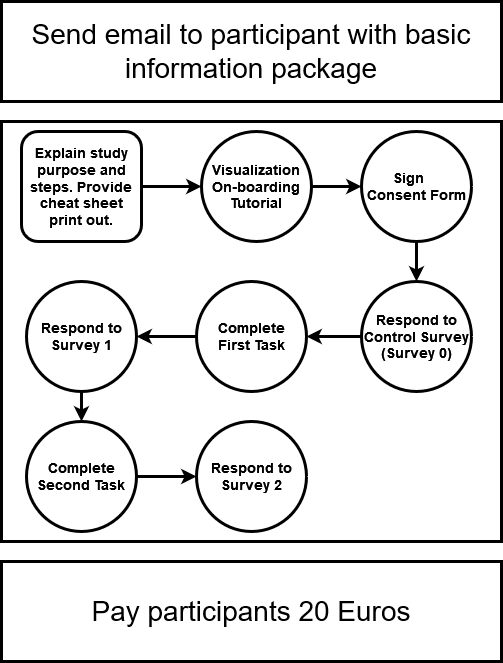

The diagram above was exported from draw.io. Its source (the exported page's mxGraphModel, read from the mxfile embedded in the PNG):
<mxGraphModel dx="880" dy="470" grid="1" gridSize="10" guides="1" tooltips="1" connect="1" arrows="1" fold="1" page="1" pageScale="1" pageWidth="850" pageHeight="1100" math="0" shadow="0">
  <root>
    <mxCell id="0" />
    <mxCell id="1" parent="0" />
    <mxCell id="rGCYx-K0c9ckzO9H0JVM-1" value="Pay participants 20 Euros" style="rounded=0;whiteSpace=wrap;html=1;fontSize=28;strokeWidth=3;" vertex="1" parent="1">
      <mxGeometry x="300" y="670" width="500" height="100" as="geometry" />
    </mxCell>
    <mxCell id="rGCYx-K0c9ckzO9H0JVM-2" value="" style="rounded=0;whiteSpace=wrap;html=1;strokeWidth=3;" vertex="1" parent="1">
      <mxGeometry x="300" y="230" width="500" height="420" as="geometry" />
    </mxCell>
    <mxCell id="rGCYx-K0c9ckzO9H0JVM-7" value="" style="edgeStyle=orthogonalEdgeStyle;rounded=0;orthogonalLoop=1;jettySize=auto;html=1;strokeWidth=3;" edge="1" parent="1" source="rGCYx-K0c9ckzO9H0JVM-4" target="rGCYx-K0c9ckzO9H0JVM-5">
      <mxGeometry relative="1" as="geometry" />
    </mxCell>
    <mxCell id="rGCYx-K0c9ckzO9H0JVM-4" value="Explain study purpose and steps. Provide cheat sheet print out." style="rounded=1;whiteSpace=wrap;html=1;strokeWidth=3;fontStyle=1;fontSize=14;" vertex="1" parent="1">
      <mxGeometry x="320" y="240" width="120" height="110" as="geometry" />
    </mxCell>
    <mxCell id="rGCYx-K0c9ckzO9H0JVM-8" value="" style="edgeStyle=orthogonalEdgeStyle;rounded=0;orthogonalLoop=1;jettySize=auto;html=1;strokeWidth=3;" edge="1" parent="1" source="rGCYx-K0c9ckzO9H0JVM-5" target="rGCYx-K0c9ckzO9H0JVM-6">
      <mxGeometry relative="1" as="geometry" />
    </mxCell>
    <mxCell id="rGCYx-K0c9ckzO9H0JVM-5" value="Visualization On-boarding Tutorial" style="ellipse;whiteSpace=wrap;html=1;aspect=fixed;strokeWidth=3;fontStyle=1;fontSize=14;rotation=0;" vertex="1" parent="1">
      <mxGeometry x="500" y="240" width="110" height="110" as="geometry" />
    </mxCell>
    <mxCell id="rGCYx-K0c9ckzO9H0JVM-10" style="edgeStyle=orthogonalEdgeStyle;rounded=0;orthogonalLoop=1;jettySize=auto;html=1;exitX=0.5;exitY=1;exitDx=0;exitDy=0;entryX=0.5;entryY=0;entryDx=0;entryDy=0;strokeWidth=3;" edge="1" parent="1" source="rGCYx-K0c9ckzO9H0JVM-6" target="rGCYx-K0c9ckzO9H0JVM-9">
      <mxGeometry relative="1" as="geometry" />
    </mxCell>
    <mxCell id="rGCYx-K0c9ckzO9H0JVM-6" value="Sign&amp;nbsp;&amp;nbsp;&amp;nbsp;&amp;nbsp; Consent Form" style="ellipse;whiteSpace=wrap;html=1;aspect=fixed;strokeWidth=3;fontStyle=1;fontSize=14;rotation=0;" vertex="1" parent="1">
      <mxGeometry x="660" y="240" width="110" height="110" as="geometry" />
    </mxCell>
    <mxCell id="rGCYx-K0c9ckzO9H0JVM-13" value="" style="edgeStyle=orthogonalEdgeStyle;rounded=0;orthogonalLoop=1;jettySize=auto;html=1;strokeWidth=3;" edge="1" parent="1" source="rGCYx-K0c9ckzO9H0JVM-9" target="rGCYx-K0c9ckzO9H0JVM-11">
      <mxGeometry relative="1" as="geometry" />
    </mxCell>
    <mxCell id="rGCYx-K0c9ckzO9H0JVM-9" value="Respond to Control Survey (Survey 0)" style="ellipse;whiteSpace=wrap;html=1;aspect=fixed;strokeWidth=3;fontStyle=1;fontSize=14;" vertex="1" parent="1">
      <mxGeometry x="660" y="390" width="110" height="110" as="geometry" />
    </mxCell>
    <mxCell id="rGCYx-K0c9ckzO9H0JVM-14" value="" style="edgeStyle=orthogonalEdgeStyle;rounded=0;orthogonalLoop=1;jettySize=auto;html=1;strokeWidth=3;" edge="1" parent="1" source="rGCYx-K0c9ckzO9H0JVM-11" target="rGCYx-K0c9ckzO9H0JVM-12">
      <mxGeometry relative="1" as="geometry" />
    </mxCell>
    <mxCell id="rGCYx-K0c9ckzO9H0JVM-11" value="&amp;nbsp; Complete&amp;nbsp;&amp;nbsp; First Task" style="ellipse;whiteSpace=wrap;html=1;aspect=fixed;strokeWidth=3;fontStyle=1;fontSize=14;" vertex="1" parent="1">
      <mxGeometry x="495" y="390" width="110" height="110" as="geometry" />
    </mxCell>
    <mxCell id="rGCYx-K0c9ckzO9H0JVM-16" value="" style="edgeStyle=orthogonalEdgeStyle;rounded=0;orthogonalLoop=1;jettySize=auto;html=1;strokeWidth=3;" edge="1" parent="1" source="rGCYx-K0c9ckzO9H0JVM-12" target="rGCYx-K0c9ckzO9H0JVM-15">
      <mxGeometry relative="1" as="geometry" />
    </mxCell>
    <mxCell id="rGCYx-K0c9ckzO9H0JVM-12" value="Respond to Survey 1" style="ellipse;whiteSpace=wrap;html=1;aspect=fixed;strokeWidth=3;fontStyle=1;fontSize=14;" vertex="1" parent="1">
      <mxGeometry x="325" y="390" width="110" height="110" as="geometry" />
    </mxCell>
    <mxCell id="rGCYx-K0c9ckzO9H0JVM-18" value="" style="edgeStyle=orthogonalEdgeStyle;rounded=0;orthogonalLoop=1;jettySize=auto;html=1;strokeWidth=3;" edge="1" parent="1" source="rGCYx-K0c9ckzO9H0JVM-15" target="rGCYx-K0c9ckzO9H0JVM-17">
      <mxGeometry relative="1" as="geometry" />
    </mxCell>
    <mxCell id="rGCYx-K0c9ckzO9H0JVM-15" value="Complete Second Task" style="ellipse;whiteSpace=wrap;html=1;aspect=fixed;strokeWidth=3;fontStyle=1;fontSize=14;" vertex="1" parent="1">
      <mxGeometry x="325" y="530" width="110" height="110" as="geometry" />
    </mxCell>
    <mxCell id="rGCYx-K0c9ckzO9H0JVM-17" value="Respond to Survey 2" style="ellipse;whiteSpace=wrap;html=1;aspect=fixed;strokeWidth=3;fontStyle=1;fontSize=14;" vertex="1" parent="1">
      <mxGeometry x="495" y="530" width="110" height="110" as="geometry" />
    </mxCell>
    <mxCell id="rGCYx-K0c9ckzO9H0JVM-19" value="Send email to participant with basic information package" style="rounded=0;whiteSpace=wrap;html=1;fontSize=28;strokeWidth=3;" vertex="1" parent="1">
      <mxGeometry x="300" y="110" width="500" height="100" as="geometry" />
    </mxCell>
  </root>
</mxGraphModel>